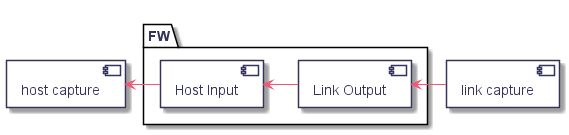

The diagram above was rendered by PlantUML. Its source (embedded in the PNG):
@startuml
hidefootbox
skinparam componentStyle uml2

skinparam defaultFontColor	#33335b

skinparam rectangle {
	color		#d6d6de
	backgroundColor	#ffffff
}

skinparam queue {
	color		#d6d6de
	backgroundColor	#ffffff
}

skinparam component {
	backgroundColor	#ffffff
	borderColor	#33335b
	arrowColor	#f05772
}

skinparam interface {
	backgroundColor	#ffffff
	borderColor	#f05772
}

skinparam class {
	backgroundColor	#ffffff
	borderColor	#33335b
	arrowColor	#f05772
}
skinparam stereotypeCBackgroundColor	#6fccdd

skinparam sequence {
	arrowColor		#4a4a86
	lifeLineBorderColor	#f05772
	groupBorderColor	#a1a1ca
	boxBorderColor		#a1a1ca
	dividerBorderColor	#d6d6de
	dividerBorderThickness	1
}
skinparam participant {
	borderColor		#33335b
	backgroundColor		#ffffff
}
skinparam actor {
	borderColor		#33335b
	backgroundColor		#ffffff
}

skinparam state {
	borderColor		#33335b
	backgroundColor		#ffffff
}

skinparam node {
	backgroundColor		#ffffff
}

skinparam note {
	backgroundColor 	#f6ed80
	borderColor		#d6d6de
}

skinparam activity {
	borderColor		#33335b
	backgroundColor		#ffffff
}

skinparam activityDiamond {
	borderColor		#33335b
	backgroundColor		#ffffff
}

skinparam arrowColor	#f05772
skinparam maxMessageSize 400
skinparam BoxPadding 4

component "host capture" as hc

package FW {
	component "Host Input" as hi
	component "Link Output" as lo
}

component "link capture" as lc
hc <- hi
hi <- lo
lo <- lc

@enduml